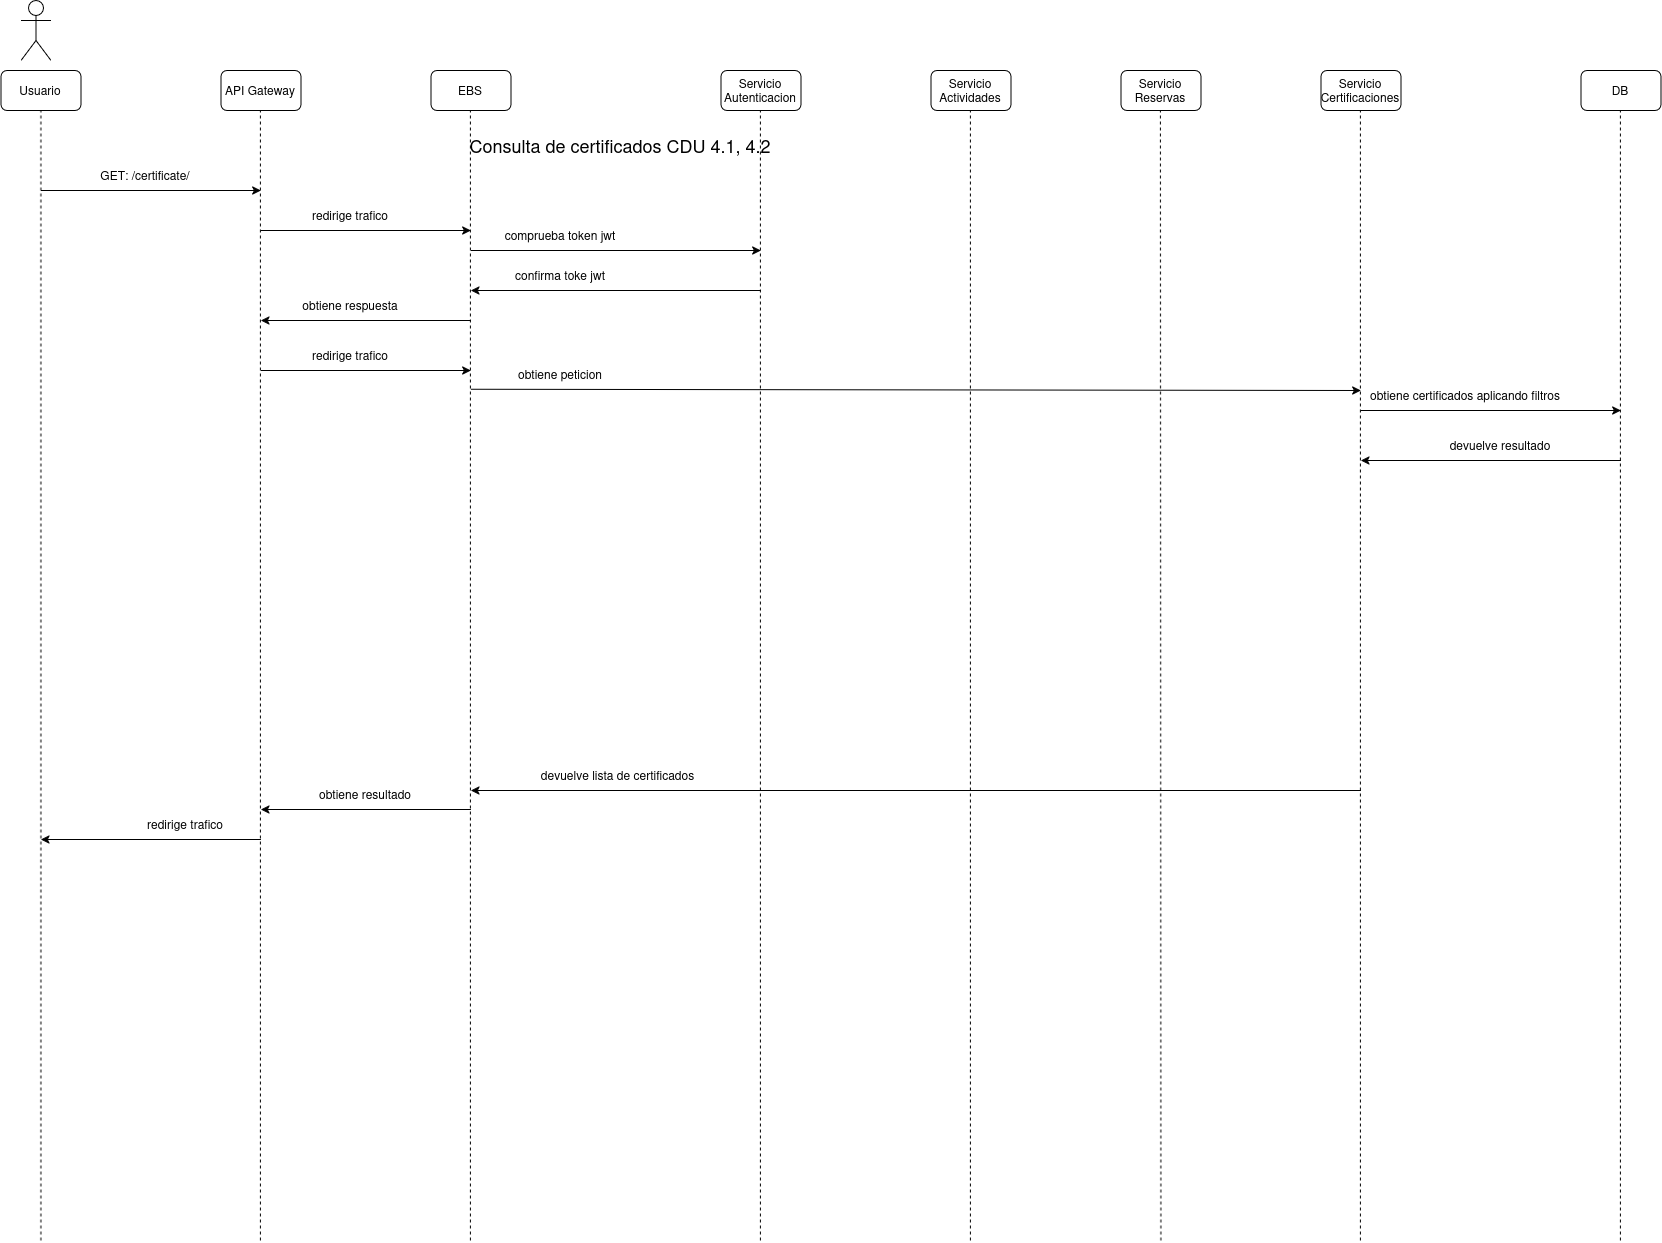

The diagram above was exported from draw.io. Its source (the exported page's mxGraphModel, read from the mxfile embedded in the PNG):
<mxGraphModel dx="2260" dy="1325" grid="1" gridSize="10" guides="1" tooltips="1" connect="1" arrows="1" fold="1" page="1" pageScale="1" pageWidth="850" pageHeight="1100" math="0" shadow="0">
  <root>
    <mxCell id="5q9KWN_7zVamFNg_zLDr-0" />
    <mxCell id="5q9KWN_7zVamFNg_zLDr-1" parent="5q9KWN_7zVamFNg_zLDr-0" />
    <mxCell id="5q9KWN_7zVamFNg_zLDr-2" parent="5q9KWN_7zVamFNg_zLDr-1" style="shape=umlActor;verticalLabelPosition=bottom;verticalAlign=top;html=1;outlineConnect=0;" value="" vertex="1">
      <mxGeometry height="60" width="30" x="50" y="40" as="geometry" />
    </mxCell>
    <mxCell id="5q9KWN_7zVamFNg_zLDr-3" parent="5q9KWN_7zVamFNg_zLDr-1" style="rounded=1;whiteSpace=wrap;html=1;" value="Usuario" vertex="1">
      <mxGeometry height="40" width="80" x="30" y="110" as="geometry" />
    </mxCell>
    <mxCell id="5q9KWN_7zVamFNg_zLDr-4" parent="5q9KWN_7zVamFNg_zLDr-1" style="rounded=1;whiteSpace=wrap;html=1;" value="API Gateway" vertex="1">
      <mxGeometry height="40" width="80" x="250" y="110" as="geometry" />
    </mxCell>
    <mxCell id="5q9KWN_7zVamFNg_zLDr-5" parent="5q9KWN_7zVamFNg_zLDr-1" style="rounded=1;whiteSpace=wrap;html=1;" value="Servicio Autenticacion" vertex="1">
      <mxGeometry height="40" width="80" x="750" y="110" as="geometry" />
    </mxCell>
    <mxCell id="5q9KWN_7zVamFNg_zLDr-6" parent="5q9KWN_7zVamFNg_zLDr-1" style="rounded=1;whiteSpace=wrap;html=1;" value="Servicio Actividades" vertex="1">
      <mxGeometry height="40" width="80" x="960" y="110" as="geometry" />
    </mxCell>
    <mxCell id="5q9KWN_7zVamFNg_zLDr-7" parent="5q9KWN_7zVamFNg_zLDr-1" style="rounded=1;whiteSpace=wrap;html=1;" value="Servicio Reservas" vertex="1">
      <mxGeometry height="40" width="80" x="1150" y="110" as="geometry" />
    </mxCell>
    <mxCell id="5q9KWN_7zVamFNg_zLDr-8" parent="5q9KWN_7zVamFNg_zLDr-1" style="rounded=1;whiteSpace=wrap;html=1;" value="Servicio Certificaciones" vertex="1">
      <mxGeometry height="40" width="80" x="1350" y="110" as="geometry" />
    </mxCell>
    <mxCell id="5q9KWN_7zVamFNg_zLDr-9" parent="5q9KWN_7zVamFNg_zLDr-1" style="rounded=1;whiteSpace=wrap;html=1;" value="DB" vertex="1">
      <mxGeometry height="40" width="80" x="1610" y="110" as="geometry" />
    </mxCell>
    <mxCell id="5q9KWN_7zVamFNg_zLDr-10" parent="5q9KWN_7zVamFNg_zLDr-1" style="rounded=1;whiteSpace=wrap;html=1;" value="EBS" vertex="1">
      <mxGeometry height="40" width="80" x="460" y="110" as="geometry" />
    </mxCell>
    <mxCell id="5q9KWN_7zVamFNg_zLDr-11" edge="1" parent="5q9KWN_7zVamFNg_zLDr-1" style="endArrow=classic;html=1;rounded=0;" value="">
      <mxGeometry height="50" relative="1" width="50" as="geometry">
        <mxPoint x="70" y="230" as="sourcePoint" />
        <mxPoint x="290" y="230" as="targetPoint" />
      </mxGeometry>
    </mxCell>
    <mxCell id="5q9KWN_7zVamFNg_zLDr-12" parent="5q9KWN_7zVamFNg_zLDr-1" style="text;html=1;whiteSpace=wrap;strokeColor=none;fillColor=none;align=center;verticalAlign=middle;rounded=0;" value="&lt;font style=&quot;font-size: 18px;&quot;&gt;Consulta de certificados CDU 4.1, 4.2&lt;/font&gt;" vertex="1">
      <mxGeometry height="30" width="500" x="400" y="170" as="geometry" />
    </mxCell>
    <mxCell id="5q9KWN_7zVamFNg_zLDr-13" parent="5q9KWN_7zVamFNg_zLDr-1" style="text;html=1;whiteSpace=wrap;strokeColor=none;fillColor=none;align=center;verticalAlign=middle;rounded=0;" value="GET: /certificate/" vertex="1">
      <mxGeometry height="30" width="150" x="100" y="200" as="geometry" />
    </mxCell>
    <mxCell id="5q9KWN_7zVamFNg_zLDr-14" edge="1" parent="5q9KWN_7zVamFNg_zLDr-1" style="endArrow=none;dashed=1;html=1;rounded=0;entryX=0.5;entryY=1;entryDx=0;entryDy=0;" target="5q9KWN_7zVamFNg_zLDr-3" value="">
      <mxGeometry height="50" relative="1" width="50" as="geometry">
        <mxPoint x="70" y="1280" as="sourcePoint" />
        <mxPoint x="540" y="220" as="targetPoint" />
      </mxGeometry>
    </mxCell>
    <mxCell id="5q9KWN_7zVamFNg_zLDr-15" edge="1" parent="5q9KWN_7zVamFNg_zLDr-1" style="endArrow=none;dashed=1;html=1;rounded=0;entryX=0.5;entryY=1;entryDx=0;entryDy=0;" value="">
      <mxGeometry height="50" relative="1" width="50" as="geometry">
        <mxPoint x="289.5" y="1280" as="sourcePoint" />
        <mxPoint x="289.5" y="150" as="targetPoint" />
      </mxGeometry>
    </mxCell>
    <mxCell id="5q9KWN_7zVamFNg_zLDr-16" edge="1" parent="5q9KWN_7zVamFNg_zLDr-1" style="endArrow=none;dashed=1;html=1;rounded=0;entryX=0.5;entryY=1;entryDx=0;entryDy=0;" value="">
      <mxGeometry height="50" relative="1" width="50" as="geometry">
        <mxPoint x="789.5" y="1280" as="sourcePoint" />
        <mxPoint x="789.5" y="150" as="targetPoint" />
      </mxGeometry>
    </mxCell>
    <mxCell id="5q9KWN_7zVamFNg_zLDr-17" edge="1" parent="5q9KWN_7zVamFNg_zLDr-1" style="endArrow=none;dashed=1;html=1;rounded=0;entryX=0.5;entryY=1;entryDx=0;entryDy=0;" value="">
      <mxGeometry height="50" relative="1" width="50" as="geometry">
        <mxPoint x="999.5" y="1280" as="sourcePoint" />
        <mxPoint x="999.5" y="150" as="targetPoint" />
      </mxGeometry>
    </mxCell>
    <mxCell id="5q9KWN_7zVamFNg_zLDr-18" edge="1" parent="5q9KWN_7zVamFNg_zLDr-1" style="endArrow=none;dashed=1;html=1;rounded=0;entryX=0.5;entryY=1;entryDx=0;entryDy=0;" value="">
      <mxGeometry height="50" relative="1" width="50" as="geometry">
        <mxPoint x="1190" y="1280" as="sourcePoint" />
        <mxPoint x="1189.5" y="150" as="targetPoint" />
      </mxGeometry>
    </mxCell>
    <mxCell id="5q9KWN_7zVamFNg_zLDr-19" edge="1" parent="5q9KWN_7zVamFNg_zLDr-1" style="endArrow=none;dashed=1;html=1;rounded=0;entryX=0.5;entryY=1;entryDx=0;entryDy=0;" value="">
      <mxGeometry height="50" relative="1" width="50" as="geometry">
        <mxPoint x="1389.5" y="1280" as="sourcePoint" />
        <mxPoint x="1389.5" y="150" as="targetPoint" />
      </mxGeometry>
    </mxCell>
    <mxCell id="5q9KWN_7zVamFNg_zLDr-20" edge="1" parent="5q9KWN_7zVamFNg_zLDr-1" style="endArrow=none;dashed=1;html=1;rounded=0;entryX=0.5;entryY=1;entryDx=0;entryDy=0;" value="">
      <mxGeometry height="50" relative="1" width="50" as="geometry">
        <mxPoint x="1649.5" y="1280" as="sourcePoint" />
        <mxPoint x="1649.5" y="150" as="targetPoint" />
      </mxGeometry>
    </mxCell>
    <mxCell id="5q9KWN_7zVamFNg_zLDr-21" edge="1" parent="5q9KWN_7zVamFNg_zLDr-1" style="endArrow=none;dashed=1;html=1;rounded=0;entryX=0.5;entryY=1;entryDx=0;entryDy=0;" value="">
      <mxGeometry height="50" relative="1" width="50" as="geometry">
        <mxPoint x="499.5" y="1280" as="sourcePoint" />
        <mxPoint x="499.5" y="150" as="targetPoint" />
      </mxGeometry>
    </mxCell>
    <mxCell id="5q9KWN_7zVamFNg_zLDr-22" edge="1" parent="5q9KWN_7zVamFNg_zLDr-1" style="endArrow=classic;html=1;rounded=0;" value="">
      <mxGeometry height="50" relative="1" width="50" as="geometry">
        <mxPoint x="290" y="270" as="sourcePoint" />
        <mxPoint x="500" y="270" as="targetPoint" />
      </mxGeometry>
    </mxCell>
    <mxCell id="5q9KWN_7zVamFNg_zLDr-23" parent="5q9KWN_7zVamFNg_zLDr-1" style="text;html=1;whiteSpace=wrap;strokeColor=none;fillColor=none;align=center;verticalAlign=middle;rounded=0;" value="redirige trafico" vertex="1">
      <mxGeometry height="30" width="120" x="320" y="240" as="geometry" />
    </mxCell>
    <mxCell id="5q9KWN_7zVamFNg_zLDr-24" edge="1" parent="5q9KWN_7zVamFNg_zLDr-1" style="endArrow=none;html=1;rounded=0;startArrow=classic;startFill=1;endFill=0;" value="">
      <mxGeometry height="50" relative="1" width="50" as="geometry">
        <mxPoint x="290" y="849" as="sourcePoint" />
        <mxPoint x="500" y="849" as="targetPoint" />
      </mxGeometry>
    </mxCell>
    <mxCell id="5q9KWN_7zVamFNg_zLDr-25" parent="5q9KWN_7zVamFNg_zLDr-1" style="text;html=1;whiteSpace=wrap;strokeColor=none;fillColor=none;align=center;verticalAlign=middle;rounded=0;" value="obtiene resultado" vertex="1">
      <mxGeometry height="30" width="160" x="315" y="819" as="geometry" />
    </mxCell>
    <mxCell id="5q9KWN_7zVamFNg_zLDr-26" edge="1" parent="5q9KWN_7zVamFNg_zLDr-1" style="endArrow=none;html=1;rounded=0;startArrow=classic;startFill=1;endFill=0;" value="">
      <mxGeometry height="50" relative="1" width="50" as="geometry">
        <mxPoint x="70" y="879" as="sourcePoint" />
        <mxPoint x="290" y="879" as="targetPoint" />
      </mxGeometry>
    </mxCell>
    <mxCell id="5q9KWN_7zVamFNg_zLDr-27" parent="5q9KWN_7zVamFNg_zLDr-1" style="text;html=1;whiteSpace=wrap;strokeColor=none;fillColor=none;align=center;verticalAlign=middle;rounded=0;" value="redirige trafico" vertex="1">
      <mxGeometry height="30" width="120" x="155" y="849" as="geometry" />
    </mxCell>
    <mxCell id="5q9KWN_7zVamFNg_zLDr-28" edge="1" parent="5q9KWN_7zVamFNg_zLDr-1" style="endArrow=classic;html=1;rounded=0;" value="">
      <mxGeometry height="50" relative="1" width="50" as="geometry">
        <mxPoint x="500" y="290" as="sourcePoint" />
        <mxPoint x="790" y="290" as="targetPoint" />
      </mxGeometry>
    </mxCell>
    <mxCell id="5q9KWN_7zVamFNg_zLDr-29" parent="5q9KWN_7zVamFNg_zLDr-1" style="text;html=1;whiteSpace=wrap;strokeColor=none;fillColor=none;align=center;verticalAlign=middle;rounded=0;" value="comprueba token jwt" vertex="1">
      <mxGeometry height="30" width="120" x="530" y="260" as="geometry" />
    </mxCell>
    <mxCell id="5q9KWN_7zVamFNg_zLDr-30" edge="1" parent="5q9KWN_7zVamFNg_zLDr-1" style="endArrow=none;html=1;rounded=0;startArrow=classic;startFill=1;endFill=0;" value="">
      <mxGeometry height="50" relative="1" width="50" as="geometry">
        <mxPoint x="500" y="830" as="sourcePoint" />
        <mxPoint x="1390" y="830" as="targetPoint" />
      </mxGeometry>
    </mxCell>
    <mxCell id="5q9KWN_7zVamFNg_zLDr-31" parent="5q9KWN_7zVamFNg_zLDr-1" style="text;html=1;whiteSpace=wrap;strokeColor=none;fillColor=none;align=center;verticalAlign=middle;rounded=0;" value="devuelve lista de certificados" vertex="1">
      <mxGeometry height="30" width="245" x="525" y="800" as="geometry" />
    </mxCell>
    <mxCell id="5q9KWN_7zVamFNg_zLDr-32" edge="1" parent="5q9KWN_7zVamFNg_zLDr-1" style="endArrow=classic;html=1;rounded=0;" value="">
      <mxGeometry height="50" relative="1" width="50" as="geometry">
        <mxPoint x="1390" y="450" as="sourcePoint" />
        <mxPoint x="1650" y="450" as="targetPoint" />
      </mxGeometry>
    </mxCell>
    <mxCell id="5q9KWN_7zVamFNg_zLDr-33" parent="5q9KWN_7zVamFNg_zLDr-1" style="text;html=1;whiteSpace=wrap;strokeColor=none;fillColor=none;align=center;verticalAlign=middle;rounded=0;" value="obtiene certificados aplicando filtros" vertex="1">
      <mxGeometry height="30" width="210" x="1390" y="420" as="geometry" />
    </mxCell>
    <mxCell id="5q9KWN_7zVamFNg_zLDr-34" edge="1" parent="5q9KWN_7zVamFNg_zLDr-1" style="endArrow=none;html=1;rounded=0;endFill=0;startArrow=classic;startFill=1;" value="">
      <mxGeometry height="50" relative="1" width="50" as="geometry">
        <mxPoint x="1390" y="500" as="sourcePoint" />
        <mxPoint x="1650" y="500" as="targetPoint" />
      </mxGeometry>
    </mxCell>
    <mxCell id="5q9KWN_7zVamFNg_zLDr-35" parent="5q9KWN_7zVamFNg_zLDr-1" style="text;html=1;whiteSpace=wrap;strokeColor=none;fillColor=none;align=center;verticalAlign=middle;rounded=0;" value="devuelve resultado" vertex="1">
      <mxGeometry height="30" width="220" x="1420" y="470" as="geometry" />
    </mxCell>
    <mxCell id="5q9KWN_7zVamFNg_zLDr-36" edge="1" parent="5q9KWN_7zVamFNg_zLDr-1" style="endArrow=none;html=1;rounded=0;startArrow=classic;startFill=1;endFill=0;" value="">
      <mxGeometry height="50" relative="1" width="50" as="geometry">
        <mxPoint x="500" y="330" as="sourcePoint" />
        <mxPoint x="790" y="330" as="targetPoint" />
      </mxGeometry>
    </mxCell>
    <mxCell id="5q9KWN_7zVamFNg_zLDr-37" parent="5q9KWN_7zVamFNg_zLDr-1" style="text;html=1;whiteSpace=wrap;strokeColor=none;fillColor=none;align=center;verticalAlign=middle;rounded=0;" value="confirma toke jwt" vertex="1">
      <mxGeometry height="30" width="120" x="530" y="300" as="geometry" />
    </mxCell>
    <mxCell id="5q9KWN_7zVamFNg_zLDr-38" edge="1" parent="5q9KWN_7zVamFNg_zLDr-1" style="endArrow=none;html=1;rounded=0;startArrow=classic;startFill=1;endFill=0;" value="">
      <mxGeometry height="50" relative="1" width="50" as="geometry">
        <mxPoint x="290" y="360" as="sourcePoint" />
        <mxPoint x="500" y="360" as="targetPoint" />
      </mxGeometry>
    </mxCell>
    <mxCell id="5q9KWN_7zVamFNg_zLDr-39" parent="5q9KWN_7zVamFNg_zLDr-1" style="text;html=1;whiteSpace=wrap;strokeColor=none;fillColor=none;align=center;verticalAlign=middle;rounded=0;" value="obtiene respuesta" vertex="1">
      <mxGeometry height="30" width="120" x="320" y="330" as="geometry" />
    </mxCell>
    <mxCell id="5q9KWN_7zVamFNg_zLDr-40" edge="1" parent="5q9KWN_7zVamFNg_zLDr-1" style="endArrow=classic;html=1;rounded=0;" value="">
      <mxGeometry height="50" relative="1" width="50" as="geometry">
        <mxPoint x="290" y="410" as="sourcePoint" />
        <mxPoint x="500" y="410" as="targetPoint" />
      </mxGeometry>
    </mxCell>
    <mxCell id="5q9KWN_7zVamFNg_zLDr-41" parent="5q9KWN_7zVamFNg_zLDr-1" style="text;html=1;whiteSpace=wrap;strokeColor=none;fillColor=none;align=center;verticalAlign=middle;rounded=0;" value="redirige trafico" vertex="1">
      <mxGeometry height="30" width="120" x="320" y="380" as="geometry" />
    </mxCell>
    <mxCell id="5q9KWN_7zVamFNg_zLDr-42" edge="1" parent="5q9KWN_7zVamFNg_zLDr-1" style="endArrow=classic;html=1;rounded=0;" value="">
      <mxGeometry height="50" relative="1" width="50" as="geometry">
        <mxPoint x="500" y="428.75" as="sourcePoint" />
        <mxPoint x="1390" y="430" as="targetPoint" />
      </mxGeometry>
    </mxCell>
    <mxCell id="5q9KWN_7zVamFNg_zLDr-43" parent="5q9KWN_7zVamFNg_zLDr-1" style="text;html=1;whiteSpace=wrap;strokeColor=none;fillColor=none;align=center;verticalAlign=middle;rounded=0;" value="obtiene peticion" vertex="1">
      <mxGeometry height="30" width="120" x="530" y="398.75" as="geometry" />
    </mxCell>
  </root>
</mxGraphModel>